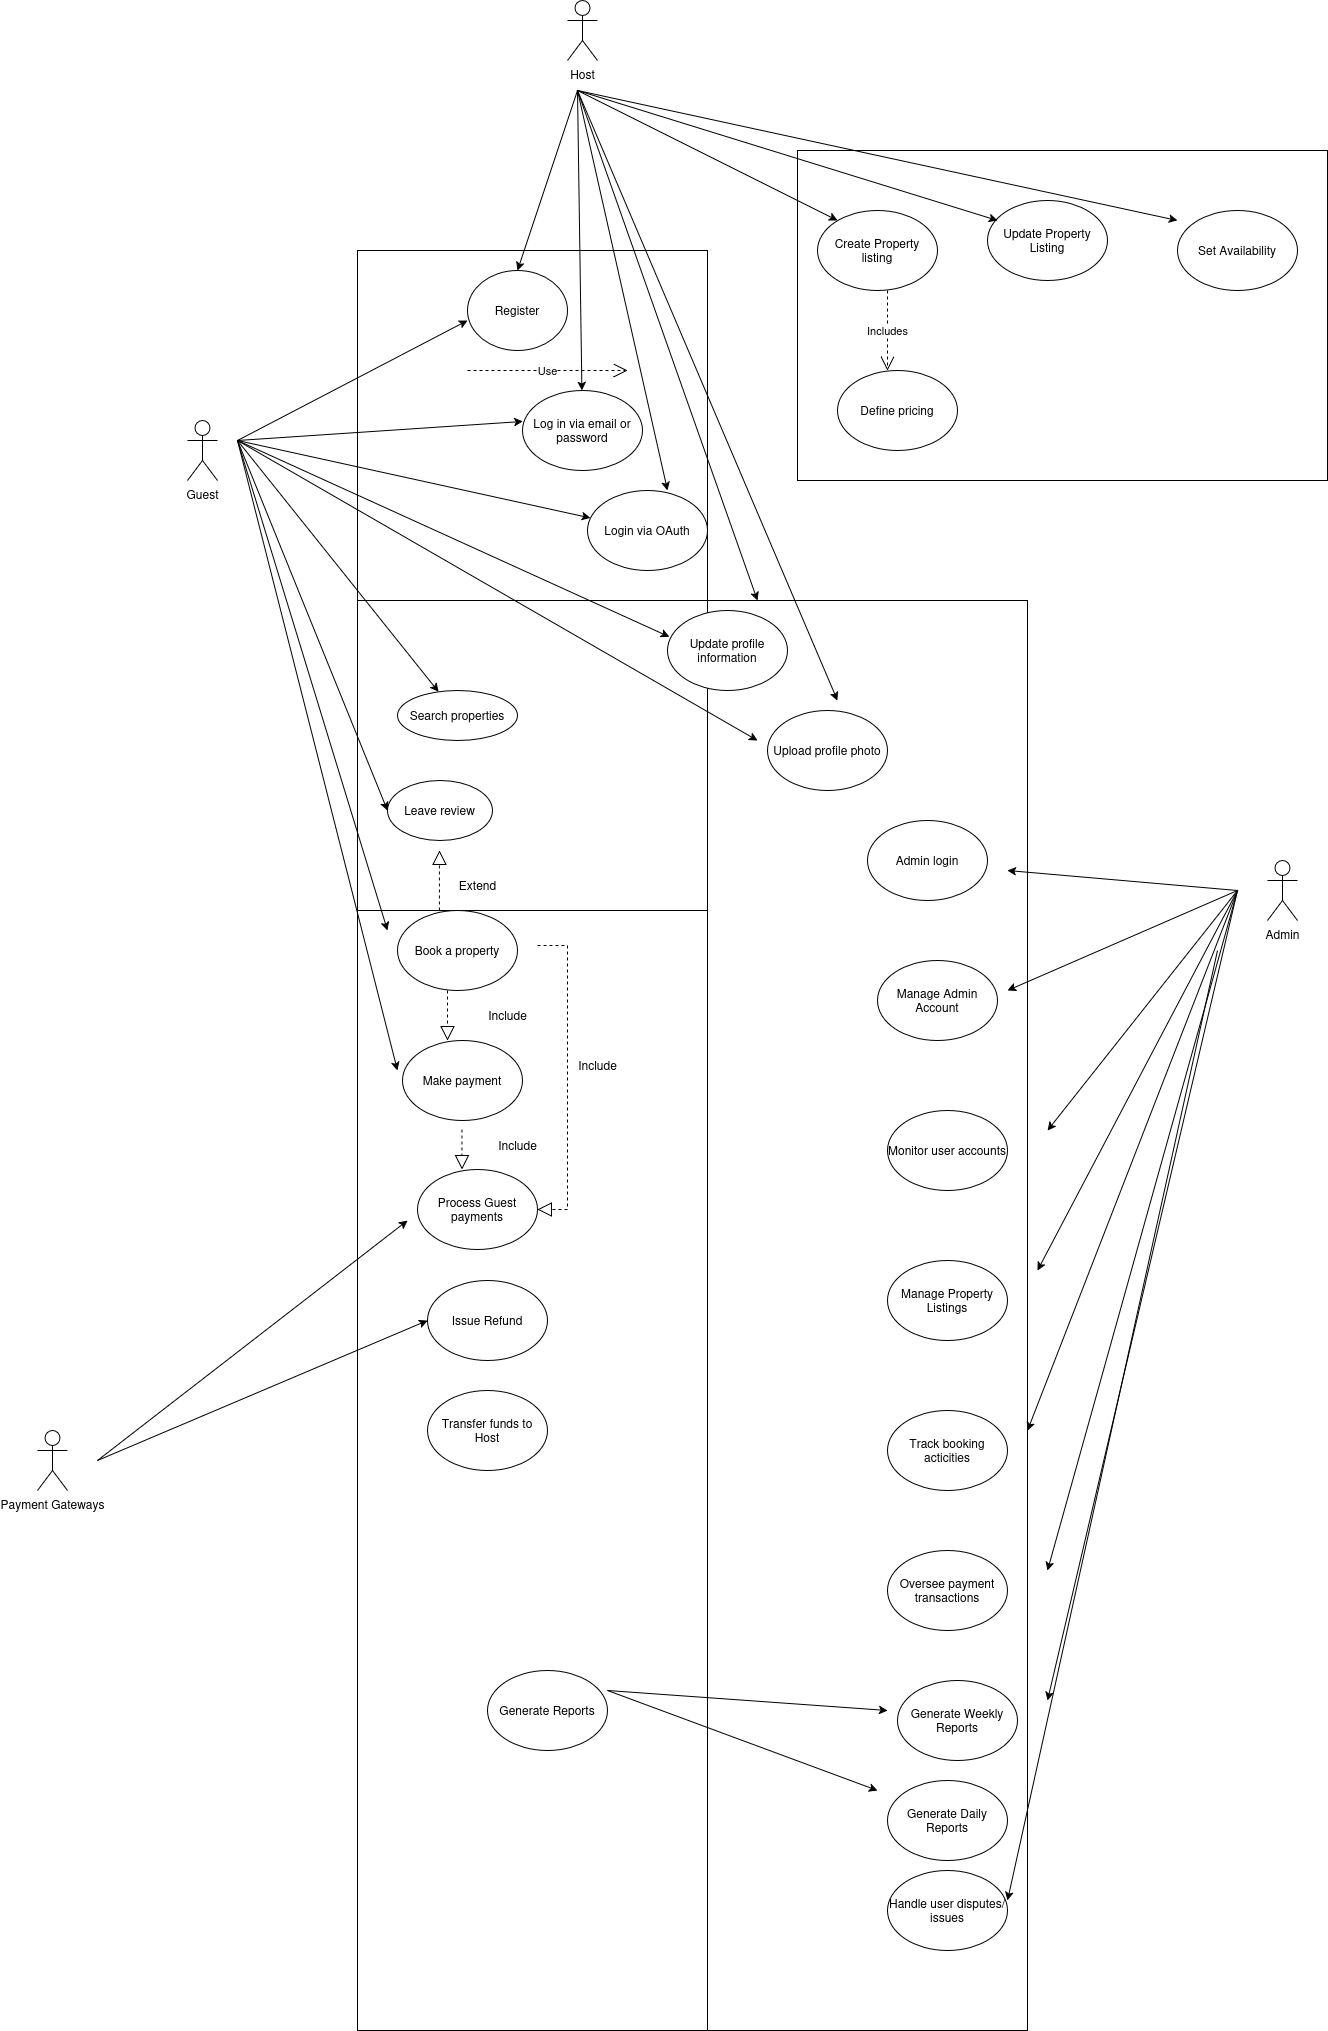

The diagram above was exported from draw.io. Its source (the exported page's mxGraphModel, read from the mxfile embedded in the PNG):
<mxGraphModel dx="2267" dy="1383" grid="1" gridSize="10" guides="1" tooltips="1" connect="1" arrows="1" fold="1" page="1" pageScale="1" pageWidth="827" pageHeight="1169" math="0" shadow="0">
  <root>
    <mxCell id="0" />
    <mxCell id="1" parent="0" />
    <mxCell id="NffJH2naZa1cQmY4Qh5G-125" value="" style="rounded=0;whiteSpace=wrap;html=1;" vertex="1" parent="1">
      <mxGeometry x="430" y="910" width="350" height="1120" as="geometry" />
    </mxCell>
    <mxCell id="NffJH2naZa1cQmY4Qh5G-124" value="" style="rounded=0;whiteSpace=wrap;html=1;" vertex="1" parent="1">
      <mxGeometry x="780" y="600" width="320" height="1430" as="geometry" />
    </mxCell>
    <mxCell id="NffJH2naZa1cQmY4Qh5G-123" value="" style="rounded=0;whiteSpace=wrap;html=1;" vertex="1" parent="1">
      <mxGeometry x="870" y="150" width="530" height="330" as="geometry" />
    </mxCell>
    <mxCell id="NffJH2naZa1cQmY4Qh5G-116" value="" style="whiteSpace=wrap;html=1;aspect=fixed;" vertex="1" parent="1">
      <mxGeometry x="430" y="560" width="350" height="350" as="geometry" />
    </mxCell>
    <mxCell id="NffJH2naZa1cQmY4Qh5G-115" value="" style="whiteSpace=wrap;html=1;aspect=fixed;" vertex="1" parent="1">
      <mxGeometry x="430" y="250" width="350" height="350" as="geometry" />
    </mxCell>
    <mxCell id="NffJH2naZa1cQmY4Qh5G-2" value="Guest" style="shape=umlActor;verticalLabelPosition=bottom;verticalAlign=top;html=1;outlineConnect=0;" vertex="1" parent="1">
      <mxGeometry x="260" y="420" width="30" height="60" as="geometry" />
    </mxCell>
    <mxCell id="NffJH2naZa1cQmY4Qh5G-7" value="Host" style="shape=umlActor;verticalLabelPosition=bottom;verticalAlign=top;html=1;outlineConnect=0;" vertex="1" parent="1">
      <mxGeometry x="640" width="30" height="60" as="geometry" />
    </mxCell>
    <mxCell id="NffJH2naZa1cQmY4Qh5G-11" value="Register" style="ellipse;whiteSpace=wrap;html=1;" vertex="1" parent="1">
      <mxGeometry x="540" y="270" width="100" height="80" as="geometry" />
    </mxCell>
    <mxCell id="NffJH2naZa1cQmY4Qh5G-16" value="" style="endArrow=classic;html=1;rounded=0;entryX=-0.012;entryY=0.214;entryDx=0;entryDy=0;entryPerimeter=0;" edge="1" parent="1">
      <mxGeometry width="50" height="50" relative="1" as="geometry">
        <mxPoint x="310" y="440" as="sourcePoint" />
        <mxPoint x="540" y="320" as="targetPoint" />
      </mxGeometry>
    </mxCell>
    <mxCell id="NffJH2naZa1cQmY4Qh5G-18" value="Log in via email or password" style="ellipse;whiteSpace=wrap;html=1;" vertex="1" parent="1">
      <mxGeometry x="595" y="390" width="120" height="80" as="geometry" />
    </mxCell>
    <mxCell id="NffJH2naZa1cQmY4Qh5G-22" value="" style="endArrow=classic;html=1;rounded=0;entryX=0.002;entryY=0.387;entryDx=0;entryDy=0;entryPerimeter=0;" edge="1" parent="1" target="NffJH2naZa1cQmY4Qh5G-18">
      <mxGeometry width="50" height="50" relative="1" as="geometry">
        <mxPoint x="310" y="440" as="sourcePoint" />
        <mxPoint x="370" y="430" as="targetPoint" />
      </mxGeometry>
    </mxCell>
    <mxCell id="NffJH2naZa1cQmY4Qh5G-24" value="" style="endArrow=classic;html=1;rounded=0;entryX=0.5;entryY=0;entryDx=0;entryDy=0;" edge="1" parent="1" target="NffJH2naZa1cQmY4Qh5G-11">
      <mxGeometry width="50" height="50" relative="1" as="geometry">
        <mxPoint x="650" y="90" as="sourcePoint" />
        <mxPoint x="680" y="230" as="targetPoint" />
      </mxGeometry>
    </mxCell>
    <mxCell id="NffJH2naZa1cQmY4Qh5G-26" value="" style="endArrow=classic;html=1;rounded=0;entryX=0.667;entryY=0;entryDx=0;entryDy=0;entryPerimeter=0;" edge="1" parent="1" target="NffJH2naZa1cQmY4Qh5G-27">
      <mxGeometry width="50" height="50" relative="1" as="geometry">
        <mxPoint x="650" y="90" as="sourcePoint" />
        <mxPoint x="797.9000000000001" y="533.2250000000001" as="targetPoint" />
      </mxGeometry>
    </mxCell>
    <mxCell id="NffJH2naZa1cQmY4Qh5G-27" value="Login via OAuth" style="ellipse;whiteSpace=wrap;html=1;" vertex="1" parent="1">
      <mxGeometry x="660" y="490" width="120" height="80" as="geometry" />
    </mxCell>
    <mxCell id="NffJH2naZa1cQmY4Qh5G-29" value="" style="endArrow=classic;html=1;rounded=0;" edge="1" parent="1" target="NffJH2naZa1cQmY4Qh5G-27">
      <mxGeometry width="50" height="50" relative="1" as="geometry">
        <mxPoint x="310" y="440" as="sourcePoint" />
        <mxPoint x="420" y="530" as="targetPoint" />
      </mxGeometry>
    </mxCell>
    <mxCell id="NffJH2naZa1cQmY4Qh5G-30" value="" style="endArrow=classic;html=1;rounded=0;" edge="1" parent="1" target="NffJH2naZa1cQmY4Qh5G-18">
      <mxGeometry width="50" height="50" relative="1" as="geometry">
        <mxPoint x="650" y="90" as="sourcePoint" />
        <mxPoint x="910" y="140" as="targetPoint" />
      </mxGeometry>
    </mxCell>
    <mxCell id="NffJH2naZa1cQmY4Qh5G-31" value="Update profile information" style="ellipse;whiteSpace=wrap;html=1;" vertex="1" parent="1">
      <mxGeometry x="740" y="610" width="120" height="80" as="geometry" />
    </mxCell>
    <mxCell id="NffJH2naZa1cQmY4Qh5G-33" value="" style="endArrow=classic;html=1;rounded=0;" edge="1" parent="1">
      <mxGeometry width="50" height="50" relative="1" as="geometry">
        <mxPoint x="650" y="90" as="sourcePoint" />
        <mxPoint x="830" y="600" as="targetPoint" />
      </mxGeometry>
    </mxCell>
    <mxCell id="NffJH2naZa1cQmY4Qh5G-34" value="Upload profile photo" style="ellipse;whiteSpace=wrap;html=1;" vertex="1" parent="1">
      <mxGeometry x="840" y="710" width="120" height="80" as="geometry" />
    </mxCell>
    <mxCell id="NffJH2naZa1cQmY4Qh5G-38" value="" style="endArrow=classic;html=1;rounded=0;entryX=0.015;entryY=0.329;entryDx=0;entryDy=0;entryPerimeter=0;" edge="1" parent="1" target="NffJH2naZa1cQmY4Qh5G-31">
      <mxGeometry width="50" height="50" relative="1" as="geometry">
        <mxPoint x="310" y="440" as="sourcePoint" />
        <mxPoint x="400" y="610" as="targetPoint" />
      </mxGeometry>
    </mxCell>
    <mxCell id="NffJH2naZa1cQmY4Qh5G-51" value="Admin login" style="ellipse;whiteSpace=wrap;html=1;" vertex="1" parent="1">
      <mxGeometry x="940" y="820" width="120" height="80" as="geometry" />
    </mxCell>
    <mxCell id="NffJH2naZa1cQmY4Qh5G-53" value="" style="endArrow=classic;html=1;rounded=0;" edge="1" parent="1">
      <mxGeometry width="50" height="50" relative="1" as="geometry">
        <mxPoint x="650" y="90" as="sourcePoint" />
        <mxPoint x="910" y="700" as="targetPoint" />
      </mxGeometry>
    </mxCell>
    <mxCell id="NffJH2naZa1cQmY4Qh5G-54" value="Admin" style="shape=umlActor;verticalLabelPosition=bottom;verticalAlign=top;html=1;outlineConnect=0;" vertex="1" parent="1">
      <mxGeometry x="1340" y="860" width="30" height="60" as="geometry" />
    </mxCell>
    <mxCell id="NffJH2naZa1cQmY4Qh5G-55" value="" style="endArrow=classic;html=1;rounded=0;" edge="1" parent="1">
      <mxGeometry width="50" height="50" relative="1" as="geometry">
        <mxPoint x="1310" y="890" as="sourcePoint" />
        <mxPoint x="1080" y="870" as="targetPoint" />
      </mxGeometry>
    </mxCell>
    <mxCell id="NffJH2naZa1cQmY4Qh5G-56" value="" style="endArrow=classic;html=1;rounded=0;" edge="1" parent="1">
      <mxGeometry width="50" height="50" relative="1" as="geometry">
        <mxPoint x="310" y="440" as="sourcePoint" />
        <mxPoint x="830" y="740" as="targetPoint" />
      </mxGeometry>
    </mxCell>
    <mxCell id="NffJH2naZa1cQmY4Qh5G-57" value="Manage Admin Account" style="ellipse;whiteSpace=wrap;html=1;" vertex="1" parent="1">
      <mxGeometry x="950" y="960" width="120" height="80" as="geometry" />
    </mxCell>
    <mxCell id="NffJH2naZa1cQmY4Qh5G-58" value="" style="endArrow=classic;html=1;rounded=0;" edge="1" parent="1">
      <mxGeometry width="50" height="50" relative="1" as="geometry">
        <mxPoint x="1310" y="890" as="sourcePoint" />
        <mxPoint x="1080" y="990" as="targetPoint" />
      </mxGeometry>
    </mxCell>
    <mxCell id="NffJH2naZa1cQmY4Qh5G-59" value="Monitor user accounts" style="ellipse;whiteSpace=wrap;html=1;" vertex="1" parent="1">
      <mxGeometry x="960" y="1110" width="120" height="80" as="geometry" />
    </mxCell>
    <mxCell id="NffJH2naZa1cQmY4Qh5G-60" value="" style="endArrow=classic;html=1;rounded=0;" edge="1" parent="1">
      <mxGeometry width="50" height="50" relative="1" as="geometry">
        <mxPoint x="1310" y="890" as="sourcePoint" />
        <mxPoint x="1120" y="1130" as="targetPoint" />
      </mxGeometry>
    </mxCell>
    <mxCell id="NffJH2naZa1cQmY4Qh5G-61" value="Manage Property Listings" style="ellipse;whiteSpace=wrap;html=1;" vertex="1" parent="1">
      <mxGeometry x="960" y="1260" width="120" height="80" as="geometry" />
    </mxCell>
    <mxCell id="NffJH2naZa1cQmY4Qh5G-62" value="" style="endArrow=classic;html=1;rounded=0;" edge="1" parent="1">
      <mxGeometry width="50" height="50" relative="1" as="geometry">
        <mxPoint x="1310" y="890" as="sourcePoint" />
        <mxPoint x="1110" y="1270" as="targetPoint" />
      </mxGeometry>
    </mxCell>
    <mxCell id="NffJH2naZa1cQmY4Qh5G-63" value="Track booking acticities" style="ellipse;whiteSpace=wrap;html=1;" vertex="1" parent="1">
      <mxGeometry x="960" y="1410" width="120" height="80" as="geometry" />
    </mxCell>
    <mxCell id="NffJH2naZa1cQmY4Qh5G-64" value="" style="endArrow=classic;html=1;rounded=0;" edge="1" parent="1">
      <mxGeometry width="50" height="50" relative="1" as="geometry">
        <mxPoint x="1310" y="890" as="sourcePoint" />
        <mxPoint x="1100" y="1430" as="targetPoint" />
      </mxGeometry>
    </mxCell>
    <mxCell id="NffJH2naZa1cQmY4Qh5G-65" value="Oversee payment transactions" style="ellipse;whiteSpace=wrap;html=1;" vertex="1" parent="1">
      <mxGeometry x="960" y="1550" width="120" height="80" as="geometry" />
    </mxCell>
    <mxCell id="NffJH2naZa1cQmY4Qh5G-66" value="" style="endArrow=classic;html=1;rounded=0;" edge="1" parent="1">
      <mxGeometry width="50" height="50" relative="1" as="geometry">
        <mxPoint x="1310" y="890" as="sourcePoint" />
        <mxPoint x="1120" y="1570" as="targetPoint" />
      </mxGeometry>
    </mxCell>
    <mxCell id="NffJH2naZa1cQmY4Qh5G-67" value="Generate Weekly Reports" style="ellipse;whiteSpace=wrap;html=1;" vertex="1" parent="1">
      <mxGeometry x="970" y="1680" width="120" height="80" as="geometry" />
    </mxCell>
    <mxCell id="NffJH2naZa1cQmY4Qh5G-68" value="" style="endArrow=classic;html=1;rounded=0;" edge="1" parent="1">
      <mxGeometry width="50" height="50" relative="1" as="geometry">
        <mxPoint x="1310" y="890" as="sourcePoint" />
        <mxPoint x="1120" y="1700" as="targetPoint" />
      </mxGeometry>
    </mxCell>
    <mxCell id="NffJH2naZa1cQmY4Qh5G-69" value="Handle user disputes/issues" style="ellipse;whiteSpace=wrap;html=1;" vertex="1" parent="1">
      <mxGeometry x="960" y="1870" width="120" height="80" as="geometry" />
    </mxCell>
    <mxCell id="NffJH2naZa1cQmY4Qh5G-70" value="" style="endArrow=classic;html=1;rounded=0;" edge="1" parent="1">
      <mxGeometry width="50" height="50" relative="1" as="geometry">
        <mxPoint x="1290" y="950" as="sourcePoint" />
        <mxPoint x="1080" y="1900" as="targetPoint" />
      </mxGeometry>
    </mxCell>
    <mxCell id="NffJH2naZa1cQmY4Qh5G-74" value="Create Property listing" style="ellipse;whiteSpace=wrap;html=1;" vertex="1" parent="1">
      <mxGeometry x="890" y="210" width="120" height="80" as="geometry" />
    </mxCell>
    <mxCell id="NffJH2naZa1cQmY4Qh5G-75" value="" style="endArrow=classic;html=1;rounded=0;" edge="1" parent="1">
      <mxGeometry width="50" height="50" relative="1" as="geometry">
        <mxPoint x="650" y="90" as="sourcePoint" />
        <mxPoint x="910" y="220" as="targetPoint" />
      </mxGeometry>
    </mxCell>
    <mxCell id="NffJH2naZa1cQmY4Qh5G-76" value="Update Property Listing" style="ellipse;whiteSpace=wrap;html=1;" vertex="1" parent="1">
      <mxGeometry x="1060" y="200" width="120" height="80" as="geometry" />
    </mxCell>
    <mxCell id="NffJH2naZa1cQmY4Qh5G-77" value="" style="endArrow=classic;html=1;rounded=0;" edge="1" parent="1">
      <mxGeometry width="50" height="50" relative="1" as="geometry">
        <mxPoint x="650" y="90" as="sourcePoint" />
        <mxPoint x="1070" y="220" as="targetPoint" />
      </mxGeometry>
    </mxCell>
    <mxCell id="NffJH2naZa1cQmY4Qh5G-78" value="Set Availability" style="ellipse;whiteSpace=wrap;html=1;" vertex="1" parent="1">
      <mxGeometry x="1250" y="210" width="120" height="80" as="geometry" />
    </mxCell>
    <mxCell id="NffJH2naZa1cQmY4Qh5G-79" value="" style="endArrow=classic;html=1;rounded=0;" edge="1" parent="1">
      <mxGeometry width="50" height="50" relative="1" as="geometry">
        <mxPoint x="650" y="90" as="sourcePoint" />
        <mxPoint x="1250" y="220" as="targetPoint" />
      </mxGeometry>
    </mxCell>
    <mxCell id="NffJH2naZa1cQmY4Qh5G-80" value="Define pricing" style="ellipse;whiteSpace=wrap;html=1;" vertex="1" parent="1">
      <mxGeometry x="910" y="370" width="120" height="80" as="geometry" />
    </mxCell>
    <mxCell id="NffJH2naZa1cQmY4Qh5G-82" value="Search properties" style="ellipse;whiteSpace=wrap;html=1;" vertex="1" parent="1">
      <mxGeometry x="470" y="690" width="120" height="50" as="geometry" />
    </mxCell>
    <mxCell id="NffJH2naZa1cQmY4Qh5G-83" value="" style="endArrow=classic;html=1;rounded=0;" edge="1" parent="1" target="NffJH2naZa1cQmY4Qh5G-82">
      <mxGeometry width="50" height="50" relative="1" as="geometry">
        <mxPoint x="310" y="440" as="sourcePoint" />
        <mxPoint x="350" y="550" as="targetPoint" />
      </mxGeometry>
    </mxCell>
    <mxCell id="NffJH2naZa1cQmY4Qh5G-84" value="Leave review" style="ellipse;whiteSpace=wrap;html=1;" vertex="1" parent="1">
      <mxGeometry x="460" y="780" width="105" height="60" as="geometry" />
    </mxCell>
    <mxCell id="NffJH2naZa1cQmY4Qh5G-85" value="Book a property" style="ellipse;whiteSpace=wrap;html=1;" vertex="1" parent="1">
      <mxGeometry x="470" y="910" width="120" height="80" as="geometry" />
    </mxCell>
    <mxCell id="NffJH2naZa1cQmY4Qh5G-86" value="" style="endArrow=classic;html=1;rounded=0;" edge="1" parent="1">
      <mxGeometry width="50" height="50" relative="1" as="geometry">
        <mxPoint x="310" y="440" as="sourcePoint" />
        <mxPoint x="460" y="810" as="targetPoint" />
      </mxGeometry>
    </mxCell>
    <mxCell id="NffJH2naZa1cQmY4Qh5G-87" value="" style="endArrow=classic;html=1;rounded=0;" edge="1" parent="1">
      <mxGeometry width="50" height="50" relative="1" as="geometry">
        <mxPoint x="310" y="440" as="sourcePoint" />
        <mxPoint x="460" y="930" as="targetPoint" />
      </mxGeometry>
    </mxCell>
    <mxCell id="NffJH2naZa1cQmY4Qh5G-88" value="Make payment" style="ellipse;whiteSpace=wrap;html=1;" vertex="1" parent="1">
      <mxGeometry x="475" y="1040" width="120" height="80" as="geometry" />
    </mxCell>
    <mxCell id="NffJH2naZa1cQmY4Qh5G-89" value="" style="endArrow=classic;html=1;rounded=0;" edge="1" parent="1">
      <mxGeometry width="50" height="50" relative="1" as="geometry">
        <mxPoint x="310" y="440" as="sourcePoint" />
        <mxPoint x="470" y="1070" as="targetPoint" />
      </mxGeometry>
    </mxCell>
    <mxCell id="NffJH2naZa1cQmY4Qh5G-90" value="Payment Gateways" style="shape=umlActor;verticalLabelPosition=bottom;verticalAlign=top;html=1;outlineConnect=0;" vertex="1" parent="1">
      <mxGeometry x="110" y="1430" width="30" height="60" as="geometry" />
    </mxCell>
    <mxCell id="NffJH2naZa1cQmY4Qh5G-91" value="Process Guest payments" style="ellipse;whiteSpace=wrap;html=1;" vertex="1" parent="1">
      <mxGeometry x="490" y="1169" width="120" height="80" as="geometry" />
    </mxCell>
    <mxCell id="NffJH2naZa1cQmY4Qh5G-92" value="" style="endArrow=classic;html=1;rounded=0;" edge="1" parent="1">
      <mxGeometry width="50" height="50" relative="1" as="geometry">
        <mxPoint x="170" y="1460" as="sourcePoint" />
        <mxPoint x="480" y="1220" as="targetPoint" />
      </mxGeometry>
    </mxCell>
    <mxCell id="NffJH2naZa1cQmY4Qh5G-93" value="Issue Refund" style="ellipse;whiteSpace=wrap;html=1;" vertex="1" parent="1">
      <mxGeometry x="500" y="1280" width="120" height="80" as="geometry" />
    </mxCell>
    <mxCell id="NffJH2naZa1cQmY4Qh5G-94" value="" style="endArrow=classic;html=1;rounded=0;" edge="1" parent="1">
      <mxGeometry width="50" height="50" relative="1" as="geometry">
        <mxPoint x="170" y="1460" as="sourcePoint" />
        <mxPoint x="500" y="1320" as="targetPoint" />
      </mxGeometry>
    </mxCell>
    <mxCell id="NffJH2naZa1cQmY4Qh5G-95" value="Transfer funds to Host" style="ellipse;whiteSpace=wrap;html=1;" vertex="1" parent="1">
      <mxGeometry x="500" y="1390" width="120" height="80" as="geometry" />
    </mxCell>
    <mxCell id="NffJH2naZa1cQmY4Qh5G-99" value="" style="endArrow=block;dashed=1;endFill=0;endSize=12;html=1;rounded=0;" edge="1" parent="1">
      <mxGeometry width="160" relative="1" as="geometry">
        <mxPoint x="511.90999999999997" y="910" as="sourcePoint" />
        <mxPoint x="511.90999999999997" y="850" as="targetPoint" />
      </mxGeometry>
    </mxCell>
    <mxCell id="NffJH2naZa1cQmY4Qh5G-101" value="Extend" style="text;html=1;align=center;verticalAlign=middle;resizable=0;points=[];autosize=1;strokeColor=none;fillColor=none;" vertex="1" parent="1">
      <mxGeometry x="520" y="870" width="60" height="30" as="geometry" />
    </mxCell>
    <mxCell id="NffJH2naZa1cQmY4Qh5G-102" value="" style="endArrow=block;dashed=1;endFill=0;endSize=12;html=1;rounded=0;" edge="1" parent="1">
      <mxGeometry width="160" relative="1" as="geometry">
        <mxPoint x="520" y="990" as="sourcePoint" />
        <mxPoint x="520" y="1040" as="targetPoint" />
      </mxGeometry>
    </mxCell>
    <mxCell id="NffJH2naZa1cQmY4Qh5G-103" value="Include" style="text;html=1;align=center;verticalAlign=middle;resizable=0;points=[];autosize=1;strokeColor=none;fillColor=none;" vertex="1" parent="1">
      <mxGeometry x="550" y="1000" width="60" height="30" as="geometry" />
    </mxCell>
    <mxCell id="NffJH2naZa1cQmY4Qh5G-104" value="" style="endArrow=block;dashed=1;endFill=0;endSize=12;html=1;rounded=0;" edge="1" parent="1">
      <mxGeometry width="160" relative="1" as="geometry">
        <mxPoint x="534.41" y="1129" as="sourcePoint" />
        <mxPoint x="534.41" y="1169" as="targetPoint" />
      </mxGeometry>
    </mxCell>
    <mxCell id="NffJH2naZa1cQmY4Qh5G-105" value="Include" style="text;html=1;align=center;verticalAlign=middle;resizable=0;points=[];autosize=1;strokeColor=none;fillColor=none;" vertex="1" parent="1">
      <mxGeometry x="560" y="1130" width="60" height="30" as="geometry" />
    </mxCell>
    <mxCell id="NffJH2naZa1cQmY4Qh5G-106" value="Include" style="text;html=1;align=center;verticalAlign=middle;resizable=0;points=[];autosize=1;strokeColor=none;fillColor=none;" vertex="1" parent="1">
      <mxGeometry x="640" y="1050" width="60" height="30" as="geometry" />
    </mxCell>
    <mxCell id="NffJH2naZa1cQmY4Qh5G-109" value="" style="endArrow=block;dashed=1;endFill=0;endSize=12;html=1;rounded=0;entryX=1;entryY=0.5;entryDx=0;entryDy=0;edgeStyle=entityRelationEdgeStyle;" edge="1" parent="1" target="NffJH2naZa1cQmY4Qh5G-91">
      <mxGeometry width="160" relative="1" as="geometry">
        <mxPoint x="610" y="945" as="sourcePoint" />
        <mxPoint x="810" y="955" as="targetPoint" />
      </mxGeometry>
    </mxCell>
    <mxCell id="NffJH2naZa1cQmY4Qh5G-111" value="Generate Reports" style="ellipse;whiteSpace=wrap;html=1;" vertex="1" parent="1">
      <mxGeometry x="560" y="1670" width="120" height="80" as="geometry" />
    </mxCell>
    <mxCell id="NffJH2naZa1cQmY4Qh5G-112" value="" style="endArrow=classic;html=1;rounded=0;" edge="1" parent="1">
      <mxGeometry width="50" height="50" relative="1" as="geometry">
        <mxPoint x="680" y="1690" as="sourcePoint" />
        <mxPoint x="960" y="1710" as="targetPoint" />
      </mxGeometry>
    </mxCell>
    <mxCell id="NffJH2naZa1cQmY4Qh5G-113" value="Generate Daily Reports" style="ellipse;whiteSpace=wrap;html=1;" vertex="1" parent="1">
      <mxGeometry x="960" y="1780" width="120" height="80" as="geometry" />
    </mxCell>
    <mxCell id="NffJH2naZa1cQmY4Qh5G-114" value="" style="endArrow=classic;html=1;rounded=0;" edge="1" parent="1">
      <mxGeometry width="50" height="50" relative="1" as="geometry">
        <mxPoint x="680" y="1690" as="sourcePoint" />
        <mxPoint x="950" y="1790" as="targetPoint" />
      </mxGeometry>
    </mxCell>
    <mxCell id="NffJH2naZa1cQmY4Qh5G-117" value="Use" style="endArrow=open;endSize=12;dashed=1;html=1;rounded=0;" edge="1" parent="1">
      <mxGeometry width="160" relative="1" as="geometry">
        <mxPoint x="540" y="370" as="sourcePoint" />
        <mxPoint x="700" y="370" as="targetPoint" />
      </mxGeometry>
    </mxCell>
    <mxCell id="NffJH2naZa1cQmY4Qh5G-118" value="Includes" style="endArrow=open;endSize=12;dashed=1;html=1;rounded=0;" edge="1" parent="1">
      <mxGeometry width="160" relative="1" as="geometry">
        <mxPoint x="960" y="290" as="sourcePoint" />
        <mxPoint x="960" y="370" as="targetPoint" />
      </mxGeometry>
    </mxCell>
  </root>
</mxGraphModel>